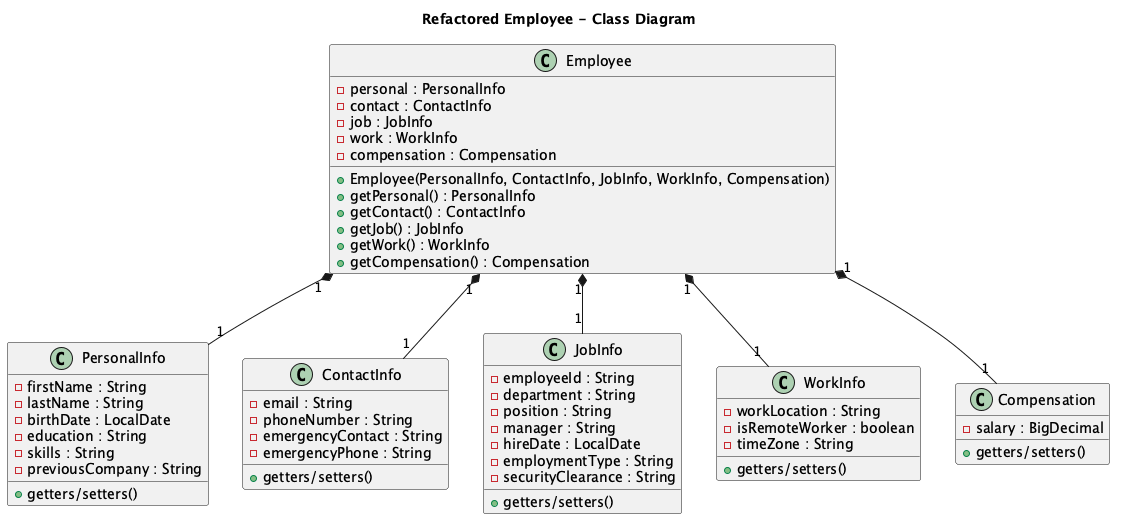

The diagram above was rendered by PlantUML. Its source (embedded in the PNG):
@startuml
title Refactored Employee - Class Diagram

class Employee {
  - personal : PersonalInfo
  - contact : ContactInfo
  - job : JobInfo
  - work : WorkInfo
  - compensation : Compensation
  + Employee(PersonalInfo, ContactInfo, JobInfo, WorkInfo, Compensation)
  + getPersonal() : PersonalInfo
  + getContact() : ContactInfo
  + getJob() : JobInfo
  + getWork() : WorkInfo
  + getCompensation() : Compensation
}

class PersonalInfo {
  - firstName : String
  - lastName : String
  - birthDate : LocalDate
  - education : String
  - skills : String
  - previousCompany : String
  + getters/setters()
}

class ContactInfo {
  - email : String
  - phoneNumber : String
  - emergencyContact : String
  - emergencyPhone : String
  + getters/setters()
}

class JobInfo {
  - employeeId : String
  - department : String
  - position : String
  - manager : String
  - hireDate : LocalDate
  - employmentType : String
  - securityClearance : String
  + getters/setters()
}

class WorkInfo {
  - workLocation : String
  - isRemoteWorker : boolean
  - timeZone : String
  + getters/setters()
}

class Compensation {
  - salary : BigDecimal
  + getters/setters()
}

Employee "1" *-- "1" PersonalInfo
Employee "1" *-- "1" ContactInfo
Employee "1" *-- "1" JobInfo
Employee "1" *-- "1" WorkInfo
Employee "1" *-- "1" Compensation

'note right of Employee
'  Defaults applied in Employee():
'  - job.hireDate = LocalDate.now()
'  - job.employmentType = "Full-time"
'  - work.isRemoteWorker = false
'  - work.timeZone = "EST"
'end note
@enduml